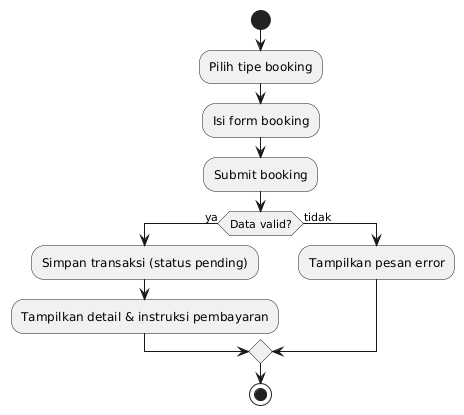

The diagram above was rendered by PlantUML. Its source (embedded in the PNG):
@startuml
start
:Pilih tipe booking;
:Isi form booking;
:Submit booking;
if (Data valid?) then (ya)
  :Simpan transaksi (status pending);
  :Tampilkan detail & instruksi pembayaran;
else (tidak)
  :Tampilkan pesan error;
endif
stop
@enduml